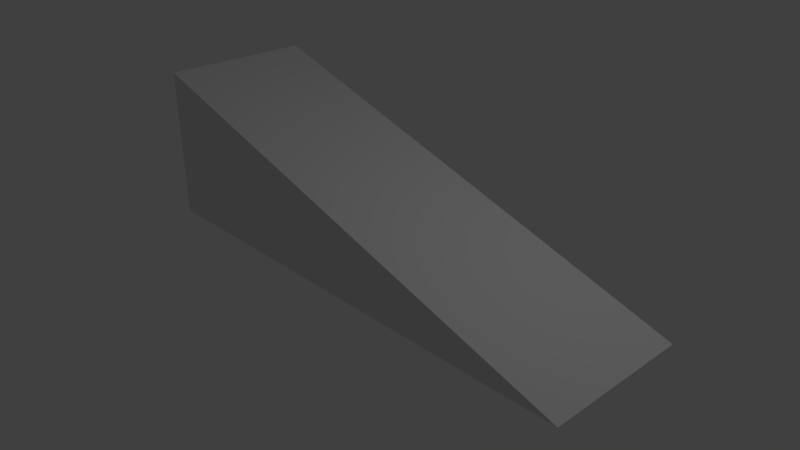 # Source: Wedge.blend  (saved by Blender 2.79.0; exported with 4.5.12 LTS)
import bpy
from mathutils import Matrix  # noqa: F401  (used for matrix-valued properties, if any)

bpy.ops.wm.read_factory_settings(use_empty=True)
scene = bpy.context.scene
scene.name = 'Scene'

# ---- collections
col_collection_1 = bpy.data.collections.new('Collection 1'); scene.collection.children.link(col_collection_1)

# ---- materials (node trees are filled in below, after node groups)
mat_material = bpy.data.materials.new('Material')
mat_material.alpha_threshold = 0.0
mat_material.use_transparent_shadow = False
mat_material.roughness = 0.5
mat_material.line_color = (0.0, 0.0, 0.0, 1.0)

# ---- material node trees

# ---- world
world_world = bpy.data.worlds.new('World'); scene.world = world_world
world_world.color = (0.05088, 0.05088, 0.05088)
world_world.use_sun_shadow = False
world_world.sun_shadow_jitter_overblur = 0.0
world_world.cycles.sampling_method = 'MANUAL'

# ---- cameras
cam_camera = bpy.data.cameras.new('Camera')
cam_camera.clip_end = 100.0
cam_camera.lens = 35.0
cam_camera.sensor_width = 32.0
cam_camera.sensor_height = 18.0
cam_camera.ortho_scale = 7.314
cam_camera.dof.focus_distance = 0.0
cam_camera.dof.aperture_fstop = 128.0

# ---- lights
light_lamp = bpy.data.lights.new('Lamp', 'POINT')
light_lamp.transmission_factor = 0.0
light_lamp.cutoff_distance = 30.0
light_lamp.energy = 100.0
light_lamp.shadow_buffer_clip_start = 1.001
light_lamp.shadow_soft_size = 0.1
light_lamp.shadow_maximum_resolution = 0.006
light_lamp.use_absolute_resolution = True

# ---- meshes
me_cube = bpy.data.meshes.new('Cube')
me_cube.from_pydata([(5.484, 1.0, -1.0), (5.484, -1.0, -1.0), (-1.0, -1.0, -1.0), (-1.0, 1.0, -1.0), (-1.0, -1.0, 1.0), (-1.0, 1.0, 1.0)], [], [(0, 1, 2, 3), (2, 1, 4), (0, 5, 4, 1), (3, 5, 0), (2, 4, 5, 3)])
me_cube.materials.append(mat_material)
me_cube.use_remesh_preserve_volume = False
me_cube.use_remesh_preserve_attributes = False
me_cube.use_mirror_vertex_groups = False
me_cube.update()

# ---- objects
ob_wedge = bpy.data.objects.new('Wedge', me_cube)
ob_lamp = bpy.data.objects.new('Lamp', light_lamp)
ob_camera = bpy.data.objects.new('Camera', cam_camera)

# ---- transforms, parenting, visibility, modifiers, constraints
ob_wedge.location = (-1.699, 0.0, 1.012)
ob_wedge.lock_rotations_4d = False
ob_wedge.empty_display_type = 'ARROWS'
ob_wedge.lineart.crease_threshold = 0.0
ob_lamp.location = (4.076, 1.005, 5.904)
ob_lamp.rotation_euler = (0.6503, 0.05522, 1.866)
ob_lamp.lock_rotations_4d = False
ob_lamp.empty_display_type = 'ARROWS'
ob_lamp.color = (0.0, 0.0, 0.0, 0.0)
ob_lamp.lineart.crease_threshold = 0.0
ob_camera.location = (7.481, -6.508, 5.344)
ob_camera.rotation_euler = (1.109, 0.0, 0.8149)
ob_camera.lock_rotations_4d = False
ob_camera.empty_display_type = 'ARROWS'
ob_camera.color = (0.0, 0.0, 0.0, 0.0)
ob_camera.display_type = 'WIRE'
ob_camera.lineart.crease_threshold = 0.0

# ---- collection membership
col_collection_1.objects.link(ob_wedge)
col_collection_1.objects.link(ob_lamp)
col_collection_1.objects.link(ob_camera)

# ---- scene / render settings (as saved in the file)
scene.camera = ob_camera
scene.frame_start = 1; scene.frame_end = 250; scene.frame_set(1)
scene.render.engine = 'BLENDER_EEVEE_NEXT'
scene.render.resolution_percentage = 50
scene.render.dither_intensity = 0.0
scene.cycles.use_denoising = False
scene.cycles.samples = 128
scene.cycles.sampling_pattern = 'TABULATED_SOBOL'
scene.cycles.use_adaptive_sampling = False
scene.cycles.use_light_tree = False
scene.cycles.blur_glossy = 0.0
scene.cycles.sample_clamp_indirect = 0.0
scene.view_settings.view_transform = 'Standard'
bpy.context.view_layer.update()
